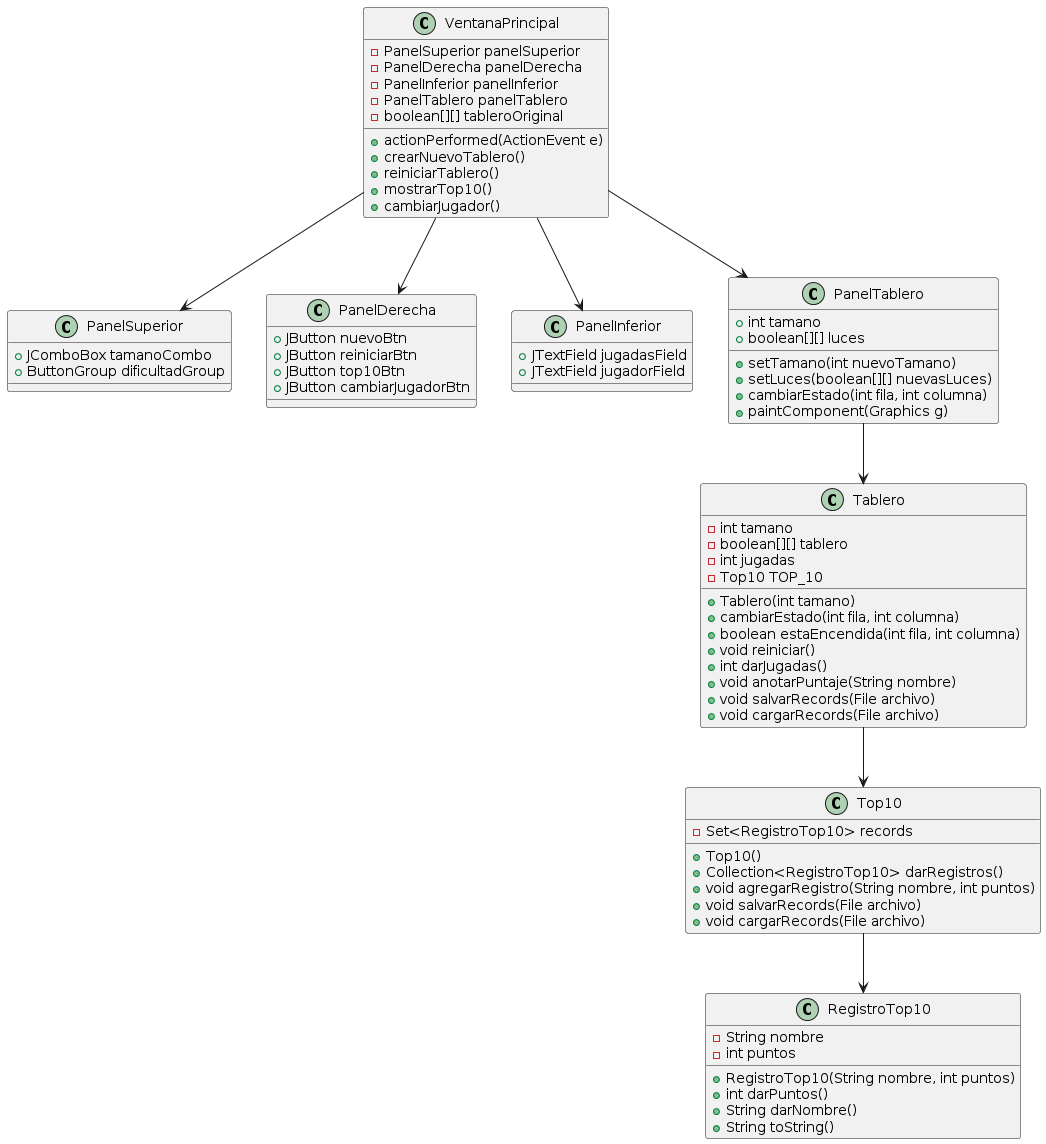

The diagram above was rendered by PlantUML. Its source (embedded in the PNG):
@startuml
class VentanaPrincipal {
  - PanelSuperior panelSuperior
  - PanelDerecha panelDerecha
  - PanelInferior panelInferior
  - PanelTablero panelTablero
  - boolean[][] tableroOriginal
  + actionPerformed(ActionEvent e)
  + crearNuevoTablero()
  + reiniciarTablero()
  + mostrarTop10()
  + cambiarJugador()
}

class PanelSuperior {
  + JComboBox tamanoCombo
  + ButtonGroup dificultadGroup
}

class PanelDerecha {
  + JButton nuevoBtn
  + JButton reiniciarBtn
  + JButton top10Btn
  + JButton cambiarJugadorBtn
}

class PanelInferior {
  + JTextField jugadasField
  + JTextField jugadorField
}

class PanelTablero {
  + int tamano
  + boolean[][] luces
  + setTamano(int nuevoTamano)
  + setLuces(boolean[][] nuevasLuces)
  + cambiarEstado(int fila, int columna)
  + paintComponent(Graphics g)
}

class RegistroTop10 {
  - String nombre
  - int puntos
  + RegistroTop10(String nombre, int puntos)
  + int darPuntos()
  + String darNombre()
  + String toString()
}

class Tablero {
  - int tamano
  - boolean[][] tablero
  - int jugadas
  - Top10 TOP_10
  + Tablero(int tamano)
  + cambiarEstado(int fila, int columna)
  + boolean estaEncendida(int fila, int columna)
  + void reiniciar()
  + int darJugadas()
  + void anotarPuntaje(String nombre)
  + void salvarRecords(File archivo)
  + void cargarRecords(File archivo)
}

class Top10 {
  - Set<RegistroTop10> records
  + Top10()
  + Collection<RegistroTop10> darRegistros()
  + void agregarRegistro(String nombre, int puntos)
  + void salvarRecords(File archivo)
  + void cargarRecords(File archivo)
}

VentanaPrincipal --> PanelSuperior
VentanaPrincipal --> PanelDerecha
VentanaPrincipal --> PanelInferior
VentanaPrincipal --> PanelTablero
PanelTablero --> Tablero
Tablero --> Top10
Top10 --> RegistroTop10
@enduml